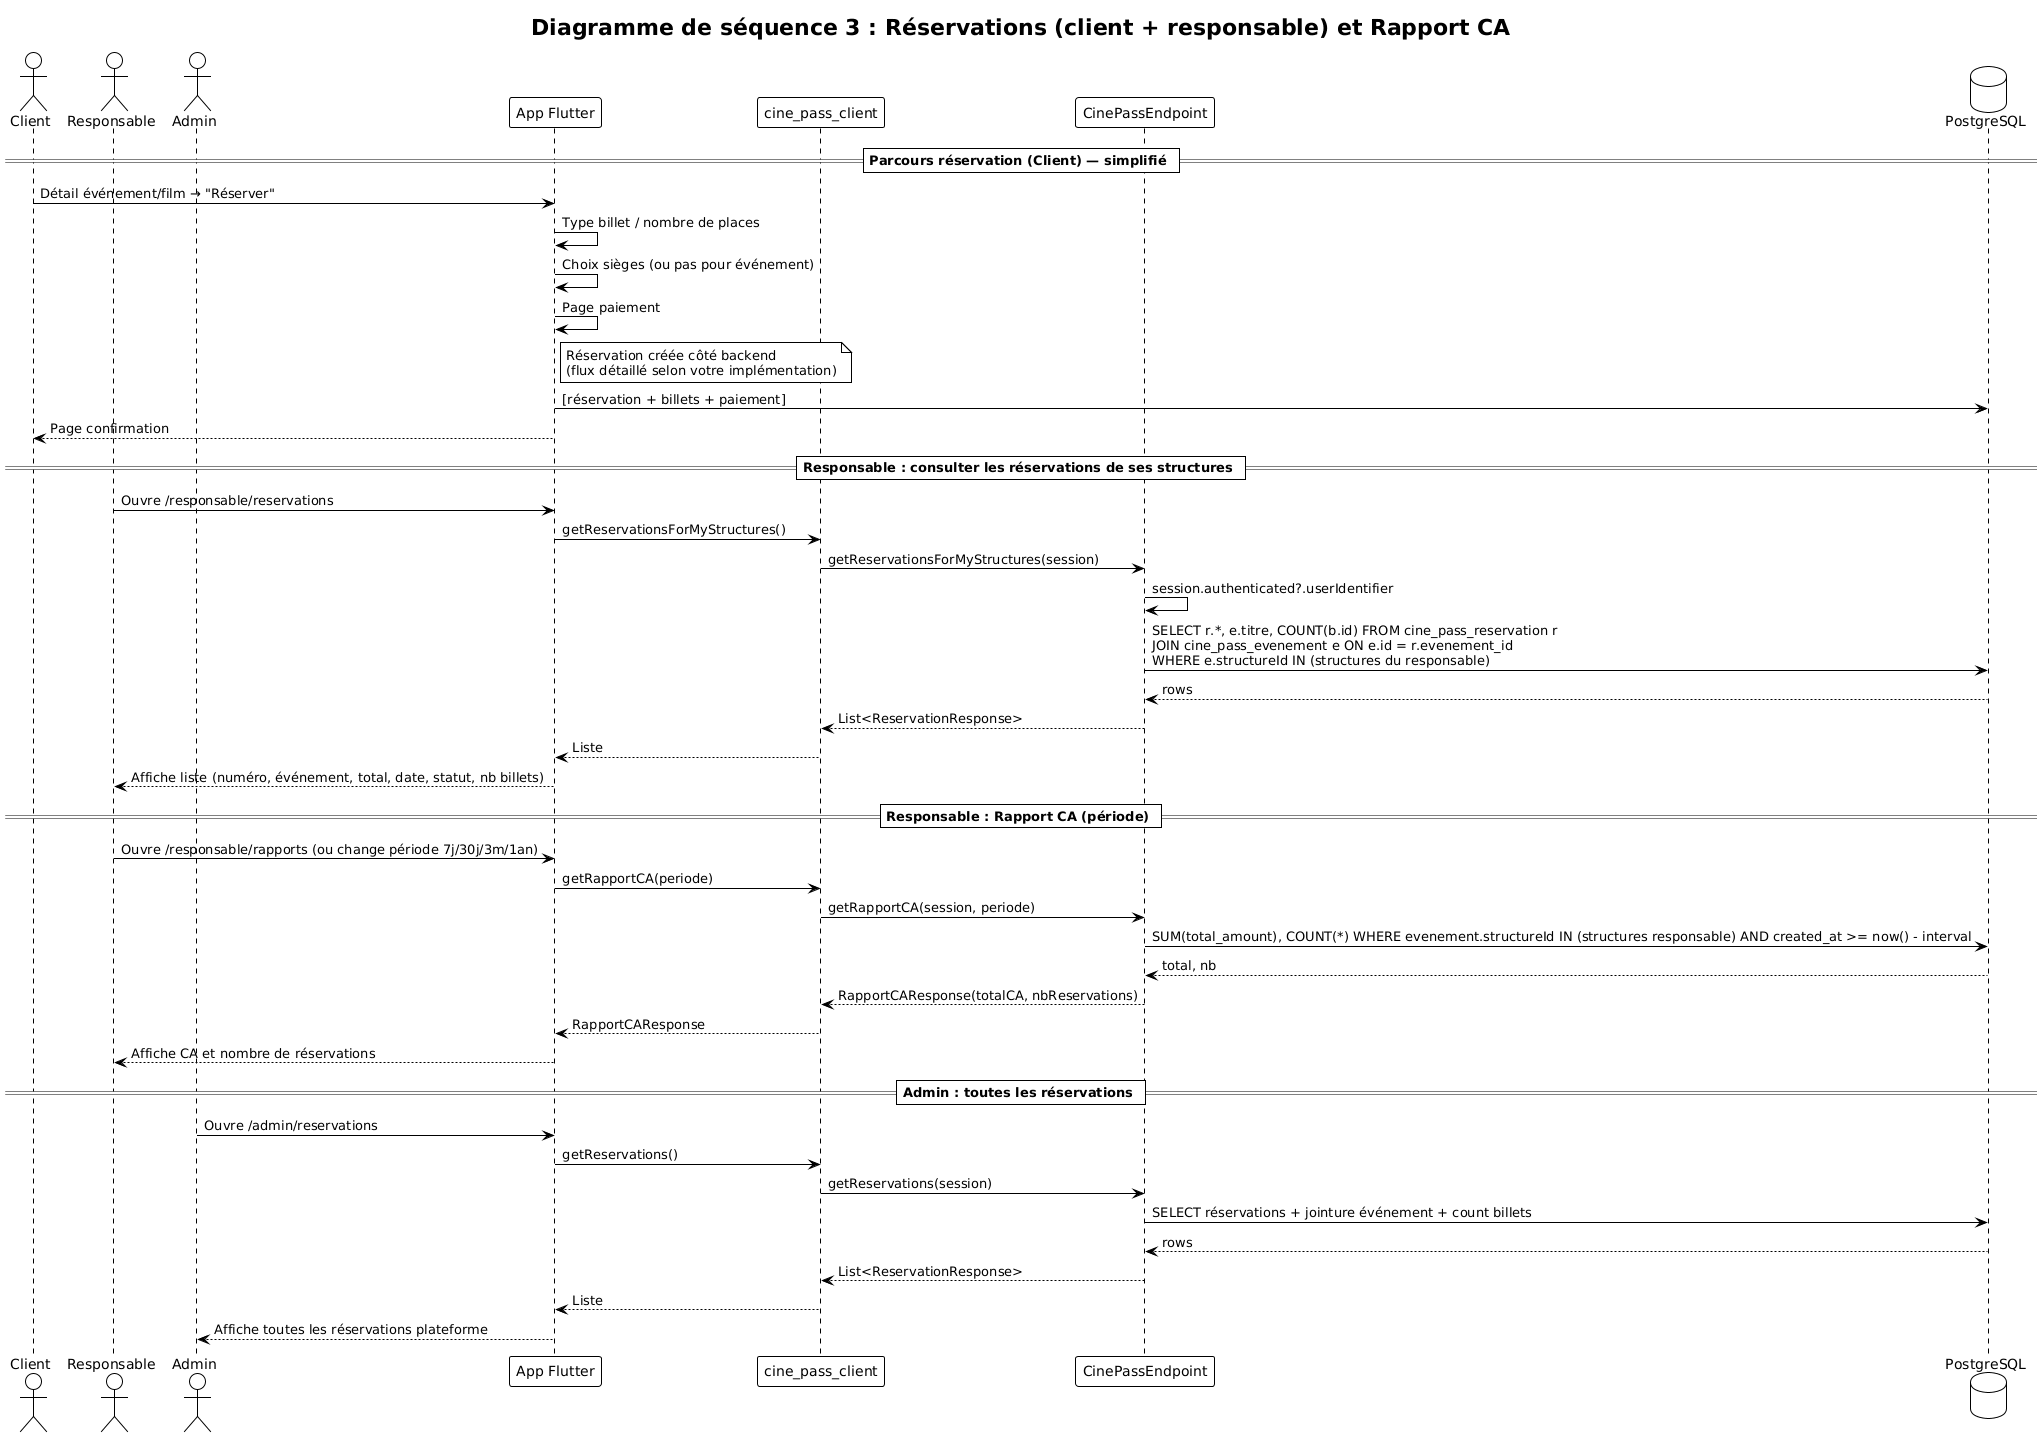

The diagram above was rendered by PlantUML. Its source (embedded in the PNG):
@startuml
!theme plain
title Diagramme de séquence 3 : Réservations (client + responsable) et Rapport CA

actor "Client" as Client
actor "Responsable" as Resp
actor "Admin" as Admin
participant "App Flutter" as App
participant "cine_pass_client" as ClientAPI
participant "CinePassEndpoint" as Endpoint
database "PostgreSQL" as DB

== Parcours réservation (Client) — simplifié ==
Client -> App : Détail événement/film → "Réserver"
App -> App : Type billet / nombre de places
App -> App : Choix sièges (ou pas pour événement)
App -> App : Page paiement
note right of App : Réservation créée côté backend\n(flux détaillé selon votre implémentation)
App -> DB : [réservation + billets + paiement]
App --> Client : Page confirmation

== Responsable : consulter les réservations de ses structures ==
Resp -> App : Ouvre /responsable/reservations
App -> ClientAPI : getReservationsForMyStructures()
ClientAPI -> Endpoint : getReservationsForMyStructures(session)
Endpoint -> Endpoint : session.authenticated?.userIdentifier
Endpoint -> DB : SELECT r.*, e.titre, COUNT(b.id) FROM cine_pass_reservation r\nJOIN cine_pass_evenement e ON e.id = r.evenement_id\nWHERE e.structureId IN (structures du responsable)
DB --> Endpoint : rows
Endpoint --> ClientAPI : List<ReservationResponse>
ClientAPI --> App : Liste
App --> Resp : Affiche liste (numéro, événement, total, date, statut, nb billets)

== Responsable : Rapport CA (période) ==
Resp -> App : Ouvre /responsable/rapports (ou change période 7j/30j/3m/1an)
App -> ClientAPI : getRapportCA(periode)
ClientAPI -> Endpoint : getRapportCA(session, periode)
Endpoint -> DB : SUM(total_amount), COUNT(*) WHERE evenement.structureId IN (structures responsable) AND created_at >= now() - interval
DB --> Endpoint : total, nb
Endpoint --> ClientAPI : RapportCAResponse(totalCA, nbReservations)
ClientAPI --> App : RapportCAResponse
App --> Resp : Affiche CA et nombre de réservations

== Admin : toutes les réservations ==
Admin -> App : Ouvre /admin/reservations
App -> ClientAPI : getReservations()
ClientAPI -> Endpoint : getReservations(session)
Endpoint -> DB : SELECT réservations + jointure événement + count billets
DB --> Endpoint : rows
Endpoint --> ClientAPI : List<ReservationResponse>
ClientAPI --> App : Liste
App --> Admin : Affiche toutes les réservations plateforme
@enduml